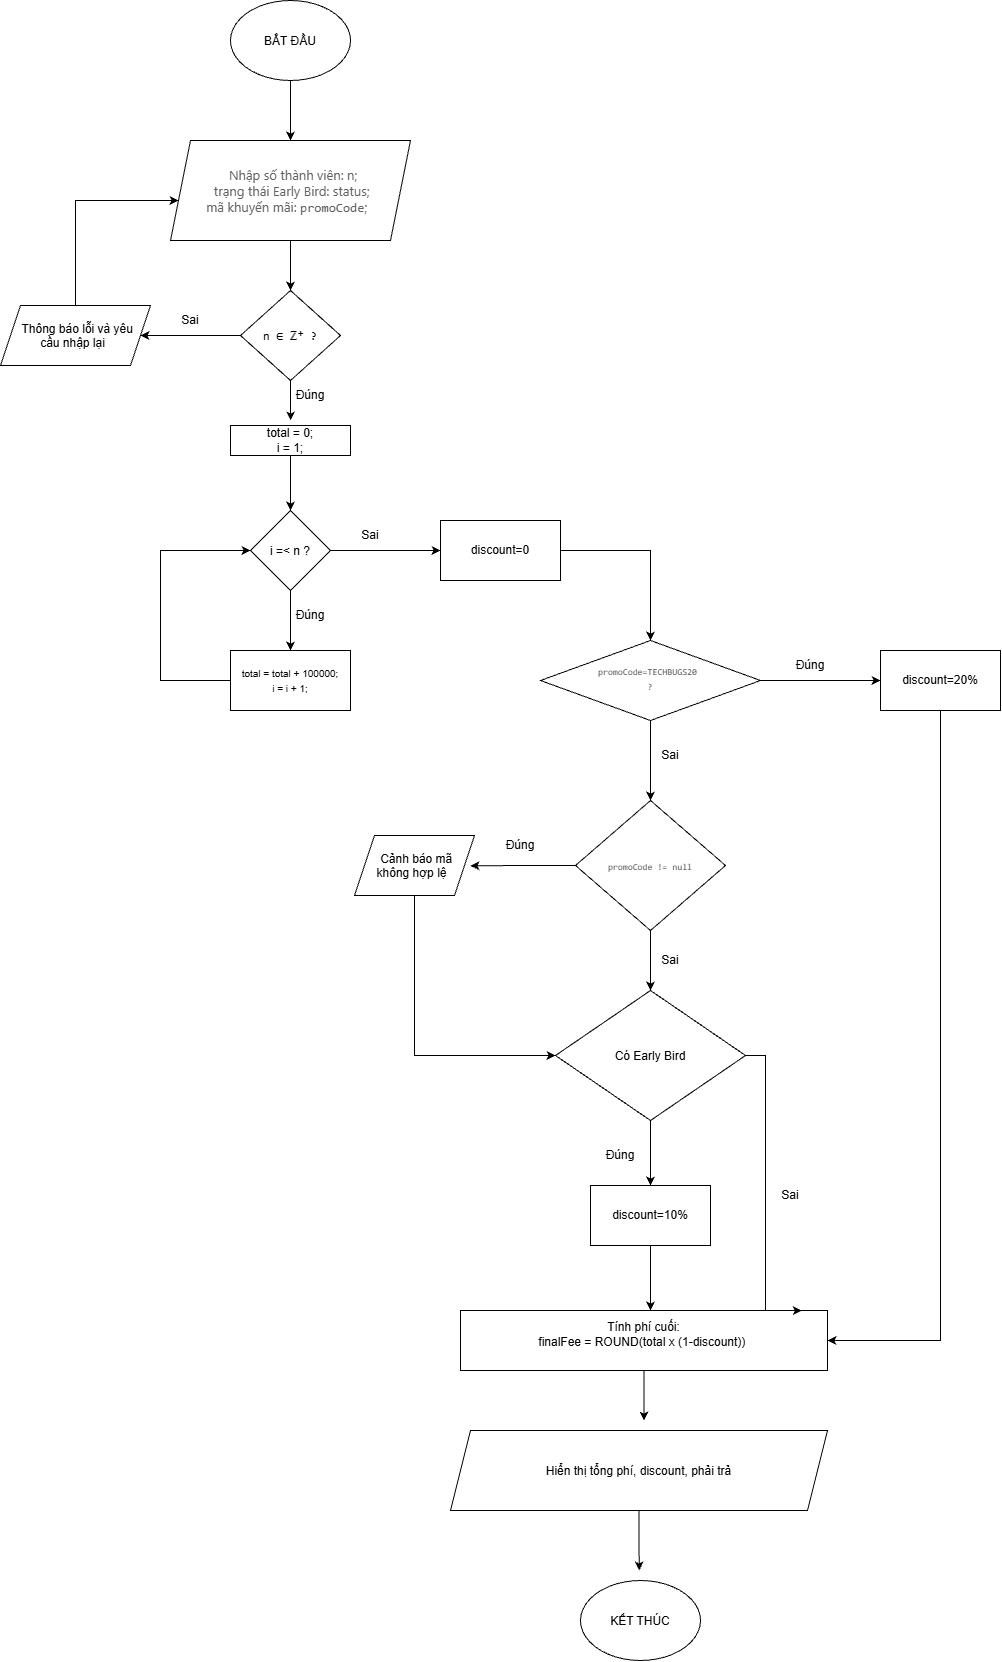

The diagram above was exported from draw.io. Its source (the exported page's mxGraphModel, read from the mxfile embedded in the PNG):
<mxGraphModel dx="1486" dy="753" grid="1" gridSize="10" guides="1" tooltips="1" connect="1" arrows="1" fold="1" page="1" pageScale="1" pageWidth="827" pageHeight="1169" math="0" shadow="0">
  <root>
    <mxCell id="0" />
    <mxCell id="1" parent="0" />
    <mxCell id="fsmR-lXBPmMMDpfwjZm1-3" edge="1" parent="1" source="fsmR-lXBPmMMDpfwjZm1-1" style="edgeStyle=orthogonalEdgeStyle;rounded=0;orthogonalLoop=1;jettySize=auto;html=1;exitX=0.5;exitY=1;exitDx=0;exitDy=0;entryX=0.5;entryY=0;entryDx=0;entryDy=0;defaultLabelBackgroundColor=page;labelPadding=0 4;" target="fsmR-lXBPmMMDpfwjZm1-2">
      <mxGeometry relative="1" as="geometry" />
    </mxCell>
    <mxCell id="fsmR-lXBPmMMDpfwjZm1-1" parent="1" style="ellipse;whiteSpace=wrap;html=1;shapeInside=1;" value="&lt;div&gt;BẮT ĐẦU&lt;/div&gt;" vertex="1">
      <mxGeometry height="80" width="120" x="230" y="160" as="geometry" />
    </mxCell>
    <mxCell id="fsmR-lXBPmMMDpfwjZm1-5" edge="1" parent="1" source="fsmR-lXBPmMMDpfwjZm1-2" style="edgeStyle=orthogonalEdgeStyle;rounded=0;orthogonalLoop=1;jettySize=auto;html=1;defaultLabelBackgroundColor=page;labelPadding=0 4;" target="fsmR-lXBPmMMDpfwjZm1-4">
      <mxGeometry relative="1" as="geometry" />
    </mxCell>
    <mxCell id="fsmR-lXBPmMMDpfwjZm1-2" parent="1" style="shape=parallelogram;perimeter=parallelogramPerimeter;whiteSpace=wrap;html=1;shapeInside=1;fixedSize=1;" value="&lt;span style=&quot;color: rgb(97, 97, 97); font-family: &amp;quot;Segoe WPC&amp;quot;, &amp;quot;Segoe UI&amp;quot;, sans-serif; font-size: 13px; white-space: break-spaces;&quot;&gt;Nhập số thành viên: n;&lt;br&gt; trạng thái Early Bird: status;&lt;br&gt;mã khuyến mãi: &lt;code&gt;promoCode&lt;/code&gt;;&lt;/span&gt;" vertex="1">
      <mxGeometry height="100" width="240" x="170" y="300" as="geometry" />
    </mxCell>
    <mxCell id="fsmR-lXBPmMMDpfwjZm1-13" edge="1" parent="1" source="fsmR-lXBPmMMDpfwjZm1-4" style="edgeStyle=orthogonalEdgeStyle;rounded=0;orthogonalLoop=1;jettySize=auto;html=1;exitX=0.5;exitY=1;exitDx=0;exitDy=0;defaultLabelBackgroundColor=page;labelPadding=0 4;">
      <mxGeometry relative="1" as="geometry">
        <mxPoint x="290.1730769230769" y="580" as="targetPoint" />
      </mxGeometry>
    </mxCell>
    <mxCell id="fsmR-lXBPmMMDpfwjZm1-16" edge="1" parent="1" source="fsmR-lXBPmMMDpfwjZm1-4" style="edgeStyle=orthogonalEdgeStyle;rounded=0;orthogonalLoop=1;jettySize=auto;html=1;defaultLabelBackgroundColor=page;labelPadding=0 4;" target="fsmR-lXBPmMMDpfwjZm1-11">
      <mxGeometry relative="1" as="geometry" />
    </mxCell>
    <mxCell id="fsmR-lXBPmMMDpfwjZm1-4" parent="1" style="rhombus;whiteSpace=wrap;html=1;shapeInside=1;" value="&lt;code&gt;n ∈ ℤ⁺ ?&lt;/code&gt;" vertex="1">
      <mxGeometry height="90" width="100" x="240" y="450" as="geometry" />
    </mxCell>
    <mxCell id="fsmR-lXBPmMMDpfwjZm1-17" edge="1" parent="1" source="fsmR-lXBPmMMDpfwjZm1-11" style="edgeStyle=orthogonalEdgeStyle;rounded=0;orthogonalLoop=1;jettySize=auto;html=1;exitX=0.5;exitY=0;exitDx=0;exitDy=0;defaultLabelBackgroundColor=page;labelPadding=0 4;" target="fsmR-lXBPmMMDpfwjZm1-2">
      <mxGeometry relative="1" x="0.0577" as="geometry">
        <Array as="points">
          <mxPoint x="75" y="360" />
        </Array>
      </mxGeometry>
    </mxCell>
    <mxCell id="fsmR-lXBPmMMDpfwjZm1-11" parent="1" style="shape=parallelogram;perimeter=parallelogramPerimeter;whiteSpace=wrap;html=1;shapeInside=1;fixedSize=1;" value="Thông báo lỗi và yêu cầu nhập lại" vertex="1">
      <mxGeometry height="60" width="150" y="465" as="geometry" />
    </mxCell>
    <mxCell id="fsmR-lXBPmMMDpfwjZm1-15" edge="1" parent="1" source="fsmR-lXBPmMMDpfwjZm1-12" style="edgeStyle=orthogonalEdgeStyle;rounded=0;orthogonalLoop=1;jettySize=auto;html=1;entryX=0.5;entryY=0;entryDx=0;entryDy=0;defaultLabelBackgroundColor=page;labelPadding=0 4;" target="fsmR-lXBPmMMDpfwjZm1-14">
      <mxGeometry relative="1" as="geometry" />
    </mxCell>
    <mxCell id="fsmR-lXBPmMMDpfwjZm1-12" parent="1" style="rounded=0;whiteSpace=wrap;html=1;" value="total = 0;&lt;br&gt;i = 1;" vertex="1">
      <mxGeometry height="30" width="120" x="230" y="585" as="geometry" />
    </mxCell>
    <mxCell id="fsmR-lXBPmMMDpfwjZm1-29" edge="1" parent="1" source="fsmR-lXBPmMMDpfwjZm1-14" style="edgeStyle=orthogonalEdgeStyle;rounded=0;orthogonalLoop=1;jettySize=auto;html=1;exitX=0.5;exitY=1;exitDx=0;exitDy=0;entryX=0.5;entryY=0;entryDx=0;entryDy=0;defaultLabelBackgroundColor=page;labelPadding=0 4;" target="fsmR-lXBPmMMDpfwjZm1-23">
      <mxGeometry relative="1" as="geometry" />
    </mxCell>
    <mxCell id="DIX_3P-bOIXFZO-6Q2s2-2" edge="1" parent="1" source="fsmR-lXBPmMMDpfwjZm1-14" style="edgeStyle=orthogonalEdgeStyle;rounded=0;orthogonalLoop=1;jettySize=auto;html=1;exitX=1;exitY=0.5;exitDx=0;exitDy=0;entryX=0;entryY=0.5;entryDx=0;entryDy=0;defaultLabelBackgroundColor=page;labelPadding=0 4;" target="DIX_3P-bOIXFZO-6Q2s2-1">
      <mxGeometry relative="1" as="geometry" />
    </mxCell>
    <mxCell id="fsmR-lXBPmMMDpfwjZm1-14" parent="1" style="rhombus;whiteSpace=wrap;html=1;shapeInside=1;" value="i =&amp;lt; n ?" vertex="1">
      <mxGeometry height="80" width="80" x="250" y="670" as="geometry" />
    </mxCell>
    <mxCell id="fsmR-lXBPmMMDpfwjZm1-18" parent="1" style="text;html=1;whiteSpace=wrap;strokeColor=none;fillColor=none;align=center;verticalAlign=middle;rounded=0;" value="Sai" vertex="1">
      <mxGeometry height="30" width="60" x="160" y="465" as="geometry" />
    </mxCell>
    <mxCell id="fsmR-lXBPmMMDpfwjZm1-19" parent="1" style="text;html=1;whiteSpace=wrap;strokeColor=none;fillColor=none;align=center;verticalAlign=middle;rounded=0;" value="Đúng" vertex="1">
      <mxGeometry height="30" width="60" x="280" y="540" as="geometry" />
    </mxCell>
    <mxCell id="fsmR-lXBPmMMDpfwjZm1-31" edge="1" parent="1" source="fsmR-lXBPmMMDpfwjZm1-23" style="edgeStyle=orthogonalEdgeStyle;rounded=0;orthogonalLoop=1;jettySize=auto;html=1;entryX=0;entryY=0.5;entryDx=0;entryDy=0;defaultLabelBackgroundColor=page;labelPadding=0 4;" target="fsmR-lXBPmMMDpfwjZm1-14">
      <mxGeometry relative="1" x="0.2414" as="geometry">
        <Array as="points">
          <mxPoint x="160" y="840" />
          <mxPoint x="160" y="710" />
        </Array>
      </mxGeometry>
    </mxCell>
    <mxCell id="fsmR-lXBPmMMDpfwjZm1-23" parent="1" style="rounded=0;whiteSpace=wrap;html=1;" value="&lt;font style=&quot;font-size: 10px;&quot;&gt;total = total + 100000;&lt;br&gt;i = i + 1;&lt;/font&gt;" vertex="1">
      <mxGeometry height="60" width="120" x="230" y="810" as="geometry" />
    </mxCell>
    <mxCell id="fsmR-lXBPmMMDpfwjZm1-30" parent="1" style="text;html=1;whiteSpace=wrap;strokeColor=none;fillColor=none;align=center;verticalAlign=middle;rounded=0;" value="Đúng" vertex="1">
      <mxGeometry height="30" width="60" x="280" y="760" as="geometry" />
    </mxCell>
    <mxCell id="DIX_3P-bOIXFZO-6Q2s2-5" edge="1" parent="1" source="DIX_3P-bOIXFZO-6Q2s2-1" style="edgeStyle=orthogonalEdgeStyle;rounded=0;orthogonalLoop=1;jettySize=auto;html=1;exitX=1;exitY=0.5;exitDx=0;exitDy=0;entryX=0.5;entryY=0;entryDx=0;entryDy=0;defaultLabelBackgroundColor=page;labelPadding=0 4;" target="DIX_3P-bOIXFZO-6Q2s2-4">
      <mxGeometry relative="1" as="geometry" />
    </mxCell>
    <mxCell id="DIX_3P-bOIXFZO-6Q2s2-1" parent="1" style="rounded=0;whiteSpace=wrap;html=1;" value="discount=0" vertex="1">
      <mxGeometry height="60" width="120" x="440" y="680" as="geometry" />
    </mxCell>
    <mxCell id="DIX_3P-bOIXFZO-6Q2s2-3" parent="1" style="text;html=1;whiteSpace=wrap;strokeColor=none;fillColor=none;align=center;verticalAlign=middle;rounded=0;" value="Sai" vertex="1">
      <mxGeometry height="30" width="60" x="340" y="680" as="geometry" />
    </mxCell>
    <mxCell id="DIX_3P-bOIXFZO-6Q2s2-7" edge="1" parent="1" source="DIX_3P-bOIXFZO-6Q2s2-4" style="edgeStyle=orthogonalEdgeStyle;rounded=0;orthogonalLoop=1;jettySize=auto;html=1;defaultLabelBackgroundColor=page;labelPadding=0 4;" target="DIX_3P-bOIXFZO-6Q2s2-6">
      <mxGeometry relative="1" as="geometry" />
    </mxCell>
    <mxCell id="DIX_3P-bOIXFZO-6Q2s2-12" edge="1" parent="1" source="DIX_3P-bOIXFZO-6Q2s2-4" style="edgeStyle=orthogonalEdgeStyle;rounded=0;orthogonalLoop=1;jettySize=auto;html=1;exitX=0.5;exitY=1;exitDx=0;exitDy=0;defaultLabelBackgroundColor=page;labelPadding=0 4;" target="DIX_3P-bOIXFZO-6Q2s2-11">
      <mxGeometry relative="1" as="geometry" />
    </mxCell>
    <mxCell id="DIX_3P-bOIXFZO-6Q2s2-4" parent="1" style="rhombus;whiteSpace=wrap;html=1;shapeInside=1;" value="&lt;p&gt;&lt;span style=&quot;color: rgb(97, 97, 97); font-family: &amp;quot;Segoe WPC&amp;quot;, &amp;quot;Segoe UI&amp;quot;, sans-serif; white-space: break-spaces;&quot;&gt;&lt;code style=&quot;&quot;&gt;&lt;font style=&quot;font-size: 9px;&quot;&gt;promoCode=TECHBUGS20 ?&lt;/font&gt;&lt;/code&gt;&lt;/span&gt;&lt;/p&gt;" vertex="1">
      <mxGeometry height="80" width="220" x="540" y="800" as="geometry" />
    </mxCell>
    <mxCell id="DIX_3P-bOIXFZO-6Q2s2-10" edge="1" parent="1" source="DIX_3P-bOIXFZO-6Q2s2-6" style="edgeStyle=orthogonalEdgeStyle;rounded=0;orthogonalLoop=1;jettySize=auto;html=1;entryX=1;entryY=0.5;entryDx=0;entryDy=0;defaultLabelBackgroundColor=page;labelPadding=0 4;" target="DIX_3P-bOIXFZO-6Q2s2-9">
      <mxGeometry relative="1" as="geometry">
        <Array as="points">
          <mxPoint x="940" y="1500" />
        </Array>
      </mxGeometry>
    </mxCell>
    <mxCell id="DIX_3P-bOIXFZO-6Q2s2-6" parent="1" style="rounded=0;whiteSpace=wrap;html=1;" value="discount=20%" vertex="1">
      <mxGeometry height="60" width="120" x="880" y="810" as="geometry" />
    </mxCell>
    <mxCell id="DIX_3P-bOIXFZO-6Q2s2-8" parent="1" style="text;html=1;whiteSpace=wrap;strokeColor=none;fillColor=none;align=center;verticalAlign=middle;rounded=0;" value="Đúng" vertex="1">
      <mxGeometry height="30" width="60" x="780" y="810" as="geometry" />
    </mxCell>
    <mxCell id="DIX_3P-bOIXFZO-6Q2s2-28" edge="1" parent="1" source="DIX_3P-bOIXFZO-6Q2s2-9" style="edgeStyle=orthogonalEdgeStyle;rounded=0;orthogonalLoop=1;jettySize=auto;html=1;defaultLabelBackgroundColor=page;labelPadding=0 4;">
      <mxGeometry relative="1" as="geometry">
        <mxPoint x="643.5" y="1580" as="targetPoint" />
      </mxGeometry>
    </mxCell>
    <mxCell id="DIX_3P-bOIXFZO-6Q2s2-9" parent="1" style="rounded=0;whiteSpace=wrap;html=1;" value="Tính phí cuối:&lt;br&gt;&lt;div&gt;&lt;span&gt;finalFee = ROUND(total x (1-discount))&amp;nbsp;&lt;/span&gt;&lt;/div&gt;&lt;p&gt;&lt;/p&gt;" vertex="1">
      <mxGeometry height="60" width="367" x="460" y="1470" as="geometry" />
    </mxCell>
    <mxCell id="DIX_3P-bOIXFZO-6Q2s2-16" edge="1" parent="1" source="DIX_3P-bOIXFZO-6Q2s2-11" style="edgeStyle=orthogonalEdgeStyle;rounded=0;orthogonalLoop=1;jettySize=auto;html=1;exitX=0;exitY=0.5;exitDx=0;exitDy=0;defaultLabelBackgroundColor=page;labelPadding=0 4;">
      <mxGeometry relative="1" as="geometry">
        <mxPoint x="470" y="1025.3333333333335" as="targetPoint" />
      </mxGeometry>
    </mxCell>
    <mxCell id="DIX_3P-bOIXFZO-6Q2s2-19" edge="1" parent="1" source="DIX_3P-bOIXFZO-6Q2s2-11" style="edgeStyle=orthogonalEdgeStyle;rounded=0;orthogonalLoop=1;jettySize=auto;html=1;exitX=0.5;exitY=1;exitDx=0;exitDy=0;entryX=0.5;entryY=0;entryDx=0;entryDy=0;defaultLabelBackgroundColor=page;labelPadding=0 4;" target="DIX_3P-bOIXFZO-6Q2s2-14">
      <mxGeometry relative="1" as="geometry" />
    </mxCell>
    <mxCell id="DIX_3P-bOIXFZO-6Q2s2-11" parent="1" style="rhombus;whiteSpace=wrap;html=1;shapeInside=1;" value="&lt;span style=&quot;color: rgb(97, 97, 97); font-family: &amp;quot;Segoe WPC&amp;quot;, &amp;quot;Segoe UI&amp;quot;, sans-serif; white-space: break-spaces;&quot;&gt;&lt;code&gt;&lt;font style=&quot;font-size: 9px;&quot;&gt;promoCode != null&lt;/font&gt;&lt;/code&gt;&lt;/span&gt;" vertex="1">
      <mxGeometry height="130" width="150" x="575" y="960" as="geometry" />
    </mxCell>
    <mxCell id="DIX_3P-bOIXFZO-6Q2s2-13" parent="1" style="text;html=1;whiteSpace=wrap;strokeColor=none;fillColor=none;align=center;verticalAlign=middle;rounded=0;" value="Sai" vertex="1">
      <mxGeometry height="30" width="60" x="640" y="900" as="geometry" />
    </mxCell>
    <mxCell id="DIX_3P-bOIXFZO-6Q2s2-22" edge="1" parent="1" source="DIX_3P-bOIXFZO-6Q2s2-14" style="edgeStyle=orthogonalEdgeStyle;rounded=0;orthogonalLoop=1;jettySize=auto;html=1;entryX=0.5;entryY=0;entryDx=0;entryDy=0;defaultLabelBackgroundColor=page;labelPadding=0 4;" target="DIX_3P-bOIXFZO-6Q2s2-21">
      <mxGeometry relative="1" as="geometry" />
    </mxCell>
    <mxCell id="DIX_3P-bOIXFZO-6Q2s2-14" parent="1" style="rhombus;whiteSpace=wrap;html=1;shapeInside=1;" value="Có Early Bird" vertex="1">
      <mxGeometry height="130" width="190" x="555" y="1150" as="geometry" />
    </mxCell>
    <mxCell id="DIX_3P-bOIXFZO-6Q2s2-17" edge="1" parent="1" source="DIX_3P-bOIXFZO-6Q2s2-15" style="edgeStyle=orthogonalEdgeStyle;rounded=0;orthogonalLoop=1;jettySize=auto;html=1;exitX=0.5;exitY=1;exitDx=0;exitDy=0;entryX=0;entryY=0.5;entryDx=0;entryDy=0;defaultLabelBackgroundColor=page;labelPadding=0 4;" target="DIX_3P-bOIXFZO-6Q2s2-14">
      <mxGeometry relative="1" as="geometry" />
    </mxCell>
    <mxCell id="DIX_3P-bOIXFZO-6Q2s2-15" parent="1" style="shape=parallelogram;perimeter=parallelogramPerimeter;whiteSpace=wrap;html=1;shapeInside=1;fixedSize=1;" value="Cảnh báo mã không hợp lệ" vertex="1">
      <mxGeometry height="60" width="120" x="354" y="995" as="geometry" />
    </mxCell>
    <mxCell id="DIX_3P-bOIXFZO-6Q2s2-18" parent="1" style="text;html=1;whiteSpace=wrap;strokeColor=none;fillColor=none;align=center;verticalAlign=middle;rounded=0;" value="Đúng" vertex="1">
      <mxGeometry height="30" width="60" x="490" y="990" as="geometry" />
    </mxCell>
    <mxCell id="DIX_3P-bOIXFZO-6Q2s2-20" parent="1" style="text;html=1;whiteSpace=wrap;strokeColor=none;fillColor=none;align=center;verticalAlign=middle;rounded=0;" value="Sai" vertex="1">
      <mxGeometry height="30" width="60" x="640" y="1105" as="geometry" />
    </mxCell>
    <mxCell id="DIX_3P-bOIXFZO-6Q2s2-21" parent="1" style="rounded=0;whiteSpace=wrap;html=1;" value="discount=10%" vertex="1">
      <mxGeometry height="60" width="120" x="590" y="1345" as="geometry" />
    </mxCell>
    <mxCell id="DIX_3P-bOIXFZO-6Q2s2-23" parent="1" style="text;html=1;whiteSpace=wrap;strokeColor=none;fillColor=none;align=center;verticalAlign=middle;rounded=0;" value="Đúng" vertex="1">
      <mxGeometry height="30" width="60" x="590" y="1300" as="geometry" />
    </mxCell>
    <mxCell id="DIX_3P-bOIXFZO-6Q2s2-24" edge="1" parent="1" source="DIX_3P-bOIXFZO-6Q2s2-21" style="edgeStyle=orthogonalEdgeStyle;rounded=0;orthogonalLoop=1;jettySize=auto;html=1;exitX=0.5;exitY=1;exitDx=0;exitDy=0;defaultLabelBackgroundColor=page;labelPadding=0 4;" target="DIX_3P-bOIXFZO-6Q2s2-9">
      <mxGeometry relative="1" as="geometry">
        <Array as="points">
          <mxPoint x="650" y="1460" />
          <mxPoint x="650" y="1460" />
        </Array>
      </mxGeometry>
    </mxCell>
    <mxCell id="DIX_3P-bOIXFZO-6Q2s2-25" edge="1" parent="1" source="DIX_3P-bOIXFZO-6Q2s2-14" style="edgeStyle=orthogonalEdgeStyle;rounded=0;orthogonalLoop=1;jettySize=auto;html=1;exitX=1;exitY=0.5;exitDx=0;exitDy=0;entryX=0.93;entryY=0;entryDx=0;entryDy=0;entryPerimeter=0;defaultLabelBackgroundColor=page;labelPadding=0 4;" target="DIX_3P-bOIXFZO-6Q2s2-9">
      <mxGeometry relative="1" x="0.0022" as="geometry">
        <Array as="points">
          <mxPoint x="765" y="1215" />
          <mxPoint x="765" y="1470" />
        </Array>
      </mxGeometry>
    </mxCell>
    <mxCell id="DIX_3P-bOIXFZO-6Q2s2-26" parent="1" style="text;html=1;whiteSpace=wrap;strokeColor=none;fillColor=none;align=center;verticalAlign=middle;rounded=0;" value="Sai" vertex="1">
      <mxGeometry height="30" width="60" x="760" y="1340" as="geometry" />
    </mxCell>
    <mxCell id="DIX_3P-bOIXFZO-6Q2s2-30" edge="1" parent="1" source="DIX_3P-bOIXFZO-6Q2s2-27" style="edgeStyle=orthogonalEdgeStyle;rounded=0;orthogonalLoop=1;jettySize=auto;html=1;exitX=0.5;exitY=1;exitDx=0;exitDy=0;defaultLabelBackgroundColor=page;labelPadding=0 4;">
      <mxGeometry relative="1" as="geometry">
        <mxPoint x="638.7422680412374" y="1730" as="targetPoint" />
      </mxGeometry>
    </mxCell>
    <mxCell id="DIX_3P-bOIXFZO-6Q2s2-27" parent="1" style="shape=parallelogram;perimeter=parallelogramPerimeter;whiteSpace=wrap;html=1;shapeInside=1;fixedSize=1;" value="Hiển thị tổng phí, discount, phải trả" vertex="1">
      <mxGeometry height="80" width="377" x="450" y="1590" as="geometry" />
    </mxCell>
    <mxCell id="DIX_3P-bOIXFZO-6Q2s2-29" parent="1" style="ellipse;whiteSpace=wrap;html=1;shapeInside=1;" value="KẾT THÚC" vertex="1">
      <mxGeometry height="80" width="120" x="580" y="1740" as="geometry" />
    </mxCell>
  </root>
</mxGraphModel>